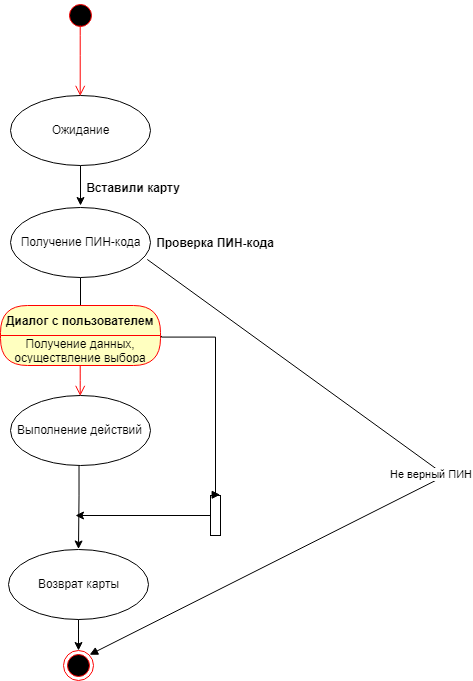

The diagram above was exported from draw.io. Its source (the exported page's mxGraphModel, read from the mxfile embedded in the PNG):
<mxGraphModel dx="1640" dy="899" grid="1" gridSize="10" guides="1" tooltips="1" connect="1" arrows="1" fold="1" page="1" pageScale="1" pageWidth="827" pageHeight="1169" math="0" shadow="0">
  <root>
    <mxCell id="0" />
    <mxCell id="1" parent="0" />
    <mxCell id="wIxSBUua2ndzvHw77cB0-2" value="" style="ellipse;html=1;shape=startState;fillColor=#000000;strokeColor=#ff0000;" vertex="1" parent="1">
      <mxGeometry x="110" y="35" width="30" height="30" as="geometry" />
    </mxCell>
    <mxCell id="wIxSBUua2ndzvHw77cB0-3" value="" style="edgeStyle=orthogonalEdgeStyle;html=1;verticalAlign=bottom;endArrow=open;endSize=8;strokeColor=#ff0000;" edge="1" parent="1">
      <mxGeometry relative="1" as="geometry">
        <mxPoint x="125" y="130" as="targetPoint" />
        <mxPoint x="125" y="60" as="sourcePoint" />
        <Array as="points">
          <mxPoint x="125" y="80" />
          <mxPoint x="125" y="80" />
        </Array>
      </mxGeometry>
    </mxCell>
    <mxCell id="wIxSBUua2ndzvHw77cB0-6" value="" style="edgeStyle=orthogonalEdgeStyle;rounded=0;orthogonalLoop=1;jettySize=auto;html=1;" edge="1" parent="1" source="wIxSBUua2ndzvHw77cB0-4">
      <mxGeometry relative="1" as="geometry">
        <mxPoint x="125" y="240" as="targetPoint" />
      </mxGeometry>
    </mxCell>
    <mxCell id="wIxSBUua2ndzvHw77cB0-4" value="Ожидание" style="ellipse;whiteSpace=wrap;html=1;" vertex="1" parent="1">
      <mxGeometry x="55" y="130" width="140" height="70" as="geometry" />
    </mxCell>
    <mxCell id="wIxSBUua2ndzvHw77cB0-13" value="" style="edgeStyle=orthogonalEdgeStyle;rounded=0;orthogonalLoop=1;jettySize=auto;html=1;" edge="1" parent="1" source="wIxSBUua2ndzvHw77cB0-5">
      <mxGeometry relative="1" as="geometry">
        <mxPoint x="125" y="392" as="targetPoint" />
      </mxGeometry>
    </mxCell>
    <mxCell id="wIxSBUua2ndzvHw77cB0-5" value="Получение ПИН-кода" style="ellipse;whiteSpace=wrap;html=1;" vertex="1" parent="1">
      <mxGeometry x="55" y="242" width="140" height="70" as="geometry" />
    </mxCell>
    <mxCell id="wIxSBUua2ndzvHw77cB0-16" value="" style="edgeStyle=orthogonalEdgeStyle;rounded=0;orthogonalLoop=1;jettySize=auto;html=1;" edge="1" parent="1" source="wIxSBUua2ndzvHw77cB0-14" target="wIxSBUua2ndzvHw77cB0-12">
      <mxGeometry relative="1" as="geometry">
        <Array as="points">
          <mxPoint x="123" y="600" />
          <mxPoint x="123" y="600" />
        </Array>
      </mxGeometry>
    </mxCell>
    <mxCell id="wIxSBUua2ndzvHw77cB0-14" value="Возврат карты" style="ellipse;whiteSpace=wrap;html=1;" vertex="1" parent="1">
      <mxGeometry x="53" y="583.5" width="140" height="70" as="geometry" />
    </mxCell>
    <mxCell id="wIxSBUua2ndzvHw77cB0-7" value="Вставили карту" style="text;align=center;fontStyle=1;verticalAlign=middle;spacingLeft=3;spacingRight=3;strokeColor=none;rotatable=0;points=[[0,0.5],[1,0.5]];portConstraint=eastwest;" vertex="1" parent="1">
      <mxGeometry x="138" y="210" width="80" height="26" as="geometry" />
    </mxCell>
    <mxCell id="wIxSBUua2ndzvHw77cB0-10" value="Проверка ПИН-кода" style="text;align=center;fontStyle=1;verticalAlign=middle;spacingLeft=3;spacingRight=3;strokeColor=none;rotatable=0;points=[[0,0.5],[1,0.5]];portConstraint=eastwest;" vertex="1" parent="1">
      <mxGeometry x="220" y="265" width="80" height="26" as="geometry" />
    </mxCell>
    <mxCell id="wIxSBUua2ndzvHw77cB0-11" value="Не верный ПИН" style="html=1;verticalAlign=bottom;endArrow=block;exitX=0.979;exitY=0.743;exitDx=0;exitDy=0;exitPerimeter=0;entryX=1;entryY=0;entryDx=0;entryDy=0;" edge="1" parent="1" source="wIxSBUua2ndzvHw77cB0-5" target="wIxSBUua2ndzvHw77cB0-12">
      <mxGeometry width="80" relative="1" as="geometry">
        <mxPoint x="195" y="350" as="sourcePoint" />
        <mxPoint x="150" y="660" as="targetPoint" />
        <Array as="points">
          <mxPoint x="490" y="510" />
        </Array>
      </mxGeometry>
    </mxCell>
    <mxCell id="wIxSBUua2ndzvHw77cB0-12" value="" style="ellipse;html=1;shape=endState;fillColor=#000000;strokeColor=#ff0000;" vertex="1" parent="1">
      <mxGeometry x="108" y="685" width="30" height="30" as="geometry" />
    </mxCell>
    <mxCell id="wIxSBUua2ndzvHw77cB0-17" value="Диалог с пользователем" style="swimlane;html=1;fontStyle=1;align=center;verticalAlign=middle;childLayout=stackLayout;horizontal=1;startSize=30;horizontalStack=0;resizeParent=0;resizeLast=1;container=0;fontColor=#000000;collapsible=0;rounded=1;arcSize=30;strokeColor=#ff0000;fillColor=#ffffc0;swimlaneFillColor=#ffffc0;" vertex="1" parent="1">
      <mxGeometry x="45" y="340" width="160" height="60" as="geometry" />
    </mxCell>
    <mxCell id="wIxSBUua2ndzvHw77cB0-18" value="Получение данных, осуществление выбора" style="text;html=1;strokeColor=none;fillColor=none;align=center;verticalAlign=middle;spacingLeft=4;spacingRight=4;whiteSpace=wrap;overflow=hidden;rotatable=0;fontColor=#000000;" vertex="1" parent="wIxSBUua2ndzvHw77cB0-17">
      <mxGeometry y="30" width="160" height="30" as="geometry" />
    </mxCell>
    <mxCell id="wIxSBUua2ndzvHw77cB0-19" value="" style="edgeStyle=orthogonalEdgeStyle;html=1;verticalAlign=bottom;endArrow=open;endSize=8;strokeColor=#ff0000;entryX=0.5;entryY=0;entryDx=0;entryDy=0;" edge="1" source="wIxSBUua2ndzvHw77cB0-17" parent="1" target="wIxSBUua2ndzvHw77cB0-21">
      <mxGeometry relative="1" as="geometry">
        <mxPoint x="125" y="450" as="targetPoint" />
        <Array as="points" />
      </mxGeometry>
    </mxCell>
    <mxCell id="wIxSBUua2ndzvHw77cB0-22" value="" style="edgeStyle=orthogonalEdgeStyle;rounded=0;orthogonalLoop=1;jettySize=auto;html=1;" edge="1" parent="1" source="wIxSBUua2ndzvHw77cB0-21" target="wIxSBUua2ndzvHw77cB0-14">
      <mxGeometry relative="1" as="geometry">
        <Array as="points">
          <mxPoint x="123" y="530" />
          <mxPoint x="123" y="530" />
        </Array>
      </mxGeometry>
    </mxCell>
    <mxCell id="wIxSBUua2ndzvHw77cB0-21" value="Выполнение действий" style="ellipse;whiteSpace=wrap;html=1;" vertex="1" parent="1">
      <mxGeometry x="55" y="430" width="140" height="70" as="geometry" />
    </mxCell>
    <mxCell id="wIxSBUua2ndzvHw77cB0-30" value="" style="edgeStyle=orthogonalEdgeStyle;rounded=0;orthogonalLoop=1;jettySize=auto;html=1;" edge="1" parent="1" source="wIxSBUua2ndzvHw77cB0-23">
      <mxGeometry relative="1" as="geometry">
        <mxPoint x="120" y="550" as="targetPoint" />
      </mxGeometry>
    </mxCell>
    <mxCell id="wIxSBUua2ndzvHw77cB0-23" value="" style="html=1;points=[];perimeter=orthogonalPerimeter;" vertex="1" parent="1">
      <mxGeometry x="255" y="530" width="10" height="40" as="geometry" />
    </mxCell>
    <mxCell id="wIxSBUua2ndzvHw77cB0-24" value="" style="edgeStyle=orthogonalEdgeStyle;html=1;align=left;spacingLeft=2;endArrow=block;rounded=0;exitX=1.007;exitY=0.022;exitDx=0;exitDy=0;exitPerimeter=0;" edge="1" parent="1" source="wIxSBUua2ndzvHw77cB0-18">
      <mxGeometry relative="1" as="geometry">
        <mxPoint x="260" y="369" as="sourcePoint" />
        <Array as="points">
          <mxPoint x="260" y="371" />
          <mxPoint x="260" y="529" />
        </Array>
        <mxPoint x="265" y="529" as="targetPoint" />
      </mxGeometry>
    </mxCell>
  </root>
</mxGraphModel>